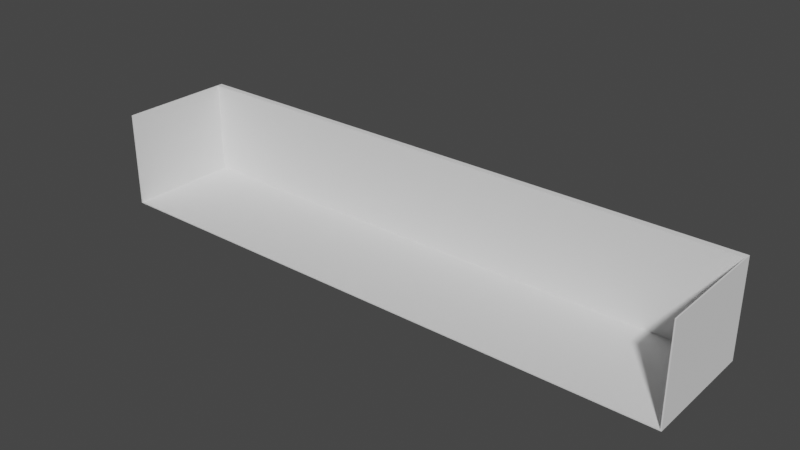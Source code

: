 # Source: StonkExchange.blend  (saved by Blender 2.80.75; exported with 4.5.12 LTS)
import bpy
from mathutils import Matrix  # noqa: F401  (used for matrix-valued properties, if any)

bpy.ops.wm.read_factory_settings(use_empty=True)
scene = bpy.context.scene
scene.name = 'Scene'

# ---- collections
col_collection = bpy.data.collections.new('Collection'); scene.collection.children.link(col_collection)

# ---- world
world_world = bpy.data.worlds.new('World'); scene.world = world_world
world_world.use_nodes = True; world_world.node_tree.nodes.clear()
_N = world_world.node_tree.nodes; _L = world_world.node_tree.links
n0 = _N.new('ShaderNodeOutputWorld'); n0.name = 'World Output'; n0.location = (300, 300)
n1 = _N.new('ShaderNodeBackground'); n1.name = 'Background'; n1.location = (10, 300)
n1.inputs[0].default_value = (0.05088, 0.05088, 0.05088, 1.0)
_L.new(n1.outputs[0], n0.inputs[0])
n0.is_active_output = True
world_world.color = (0.05088, 0.05088, 0.05088)
world_world.use_sun_shadow = False
world_world.sun_shadow_jitter_overblur = 0.0

# ---- meshes
me_plane = bpy.data.meshes.new('Plane')
me_plane.from_pydata([(20.0, 0.0, 0.0), (0.2, 0.0, 0.0), (20.0, 19.0, 0.0), (0.2, 19.0, 0.0), (20.0, 20.0, 0.0), (0.2, 20.0, 0.0), (20.0, 19.0, -0.2), (20.0, 0.0, -0.2), (0.2, 0.0, -0.2), (0.2, 19.0, -0.2), (0.2, 20.0, -0.2), (20.0, 20.0, -0.2), (0.2, 19.0, 16.0), (20.0, 19.0, 16.0), (0.2, 20.0, 16.0), (20.0, 20.0, 16.0), (40.0, 19.0, 0.0), (40.0, 0.0, 0.0), (40.0, 20.0, 0.0), (40.0, 19.0, -0.2), (40.0, 0.0, -0.2), (40.0, 20.0, -0.2), (40.0, 20.0, 16.0), (40.0, 19.0, 16.0), (60.0, 19.0, 0.0), (60.0, 0.0, 0.0), (60.0, 20.0, 0.0), (60.0, 19.0, -0.2), (60.0, 0.0, -0.2), (60.0, 20.0, -0.2), (60.0, 20.0, 16.0), (60.0, 19.0, 16.0), (80.0, 19.0, 0.0), (80.0, 0.0, 0.0), (80.0, 20.0, 0.0), (80.0, 19.0, -0.2), (80.0, 0.0, -0.2), (80.0, 20.0, -0.2), (80.0, 20.0, 16.0), (80.0, 19.0, 16.0), (99.8, 19.0, 0.0), (99.8, 0.0, 0.0), (99.8, 20.0, 0.0), (99.8, 19.0, -0.2), (99.8, 0.0, -0.2), (99.8, 20.0, -0.2), (99.8, 20.0, 16.0), (99.8, 19.0, 16.0), (0.0, 0.0, 0.0), (0.0, 19.0, 0.0), (0.0, 20.0, 0.0), (0.0, 0.0, -0.2), (0.0, 19.0, -0.2), (0.0, 20.0, -0.2), (0.0, 19.0, 16.0), (0.0, 20.0, 16.0), (0.2, 0.0, 16.0), (0.0, 0.0, 16.0), (100.0, 19.0, 0.0), (100.0, 0.0, 0.0), (100.0, 20.0, 0.0), (100.0, 19.0, -0.2), (100.0, 0.0, -0.2), (100.0, 20.0, -0.2), (100.0, 20.0, 16.0), (100.0, 19.0, 16.0), (99.8, 0.0, 16.0), (100.0, 0.0, 16.0)], [], [(0, 2, 3, 1), (5, 10, 53, 50), (7, 8, 9, 6), (6, 9, 10, 11), (14, 5, 50, 55), (0, 1, 8, 7), (15, 13, 23, 22), (5, 4, 11, 10), (8, 1, 48, 51), (4, 15, 22, 18), (13, 15, 14, 12), (3, 2, 13, 12), (7, 6, 19, 20), (4, 5, 14, 15), (17, 20, 28, 25), (21, 18, 26, 29), (23, 16, 24, 31), (11, 4, 18, 21), (0, 7, 20, 17), (13, 2, 16, 23), (6, 11, 21, 19), (2, 0, 17, 16), (31, 24, 32, 39), (27, 29, 37, 35), (30, 31, 39, 38), (20, 19, 27, 28), (16, 17, 25, 24), (18, 22, 30, 26), (22, 23, 31, 30), (19, 21, 29, 27), (34, 38, 46, 42), (32, 33, 41, 40), (36, 35, 43, 44), (29, 26, 34, 37), (25, 28, 36, 33), (28, 27, 35, 36), (24, 25, 33, 32), (26, 30, 38, 34), (41, 44, 62, 59), (45, 42, 60, 63), (47, 40, 58, 65), (38, 39, 47, 46), (35, 37, 45, 43), (39, 32, 40, 47), (37, 34, 42, 45), (33, 36, 44, 41), (50, 49, 54, 55), (49, 50, 53, 52), (48, 49, 52, 51), (10, 9, 52, 53), (3, 12, 54, 49), (12, 14, 55, 54), (9, 8, 51, 52), (56, 12, 54, 57), (48, 1, 56, 57), (49, 48, 57, 54), (1, 3, 12, 56), (60, 58, 61, 63), (58, 59, 62, 61), (58, 60, 64, 65), (44, 43, 61, 62), (41, 59, 67, 66), (42, 46, 64, 60), (46, 47, 65, 64), (43, 45, 63, 61), (47, 66, 67, 65), (59, 58, 65, 67), (40, 41, 66, 47)])
_uv = me_plane.uv_layers.new(name='UVMap')
_uv.uv.foreach_set('vector', [0.0, 0.0, 0.0, 1.0, 1.0, 1.0, 1.0, 0.0, 1.0, 1.0, 1.0, 1.0, 1.0, 1.0, 1.0, 1.0, 0.0, 0.0, 1.0, 0.0, 1.0, 1.0, 0.0, 1.0, 0.0, 1.0, 1.0, 1.0, 1.0, 1.0, 0.0, 1.0, 1.0, 1.0, 1.0, 1.0, 1.0, 1.0, 1.0, 1.0, 0.0, 0.0, 1.0, 0.0, 1.0, 0.0, 0.0, 0.0, 0.0, 1.0, 0.0, 1.0, 0.0, 1.0, 0.0, 1.0, 1.0, 1.0, 0.0, 1.0, 0.0, 1.0, 1.0, 1.0, 1.0, 0.0, 1.0, 0.0, 1.0, 0.0, 1.0, 0.0, 0.0, 1.0, 0.0, 1.0, 0.0, 1.0, 0.0, 1.0, 0.0, 1.0, 0.0, 1.0, 1.0, 1.0, 1.0, 1.0, 1.0, 1.0, 0.0, 1.0, 0.0, 1.0, 1.0, 1.0, 0.0, 0.0, 0.0, 1.0, 0.0, 1.0, 0.0, 0.0, 0.0, 1.0, 1.0, 1.0, 1.0, 1.0, 0.0, 1.0, 0.0, 0.0, 0.0, 0.0, 0.0, 0.0, 0.0, 0.0, 0.0, 1.0, 0.0, 1.0, 0.0, 1.0, 0.0, 1.0, 0.0, 1.0, 0.0, 1.0, 0.0, 1.0, 0.0, 1.0, 0.0, 1.0, 0.0, 1.0, 0.0, 1.0, 0.0, 1.0, 0.0, 0.0, 0.0, 0.0, 0.0, 0.0, 0.0, 0.0, 0.0, 1.0, 0.0, 1.0, 0.0, 1.0, 0.0, 1.0, 0.0, 1.0, 0.0, 1.0, 0.0, 1.0, 0.0, 1.0, 0.0, 1.0, 0.0, 0.0, 0.0, 0.0, 0.0, 1.0, 0.0, 1.0, 0.0, 1.0, 0.0, 1.0, 0.0, 1.0, 0.0, 1.0, 0.0, 1.0, 0.0, 1.0, 0.0, 1.0, 0.0, 1.0, 0.0, 1.0, 0.0, 1.0, 0.0, 1.0, 0.0, 0.0, 0.0, 1.0, 0.0, 1.0, 0.0, 0.0, 0.0, 1.0, 0.0, 0.0, 0.0, 0.0, 0.0, 1.0, 0.0, 1.0, 0.0, 1.0, 0.0, 1.0, 0.0, 1.0, 0.0, 1.0, 0.0, 1.0, 0.0, 1.0, 0.0, 1.0, 0.0, 1.0, 0.0, 1.0, 0.0, 1.0, 0.0, 1.0, 0.0, 1.0, 0.0, 1.0, 0.0, 1.0, 0.0, 1.0, 0.0, 1.0, 0.0, 0.0, 0.0, 0.0, 0.0, 1.0, 0.0, 0.0, 0.0, 1.0, 0.0, 1.0, 0.0, 0.0, 0.0, 1.0, 0.0, 1.0, 0.0, 1.0, 0.0, 1.0, 0.0, 0.0, 0.0, 0.0, 0.0, 0.0, 0.0, 0.0, 0.0, 0.0, 0.0, 1.0, 0.0, 1.0, 0.0, 0.0, 0.0, 1.0, 0.0, 0.0, 0.0, 0.0, 0.0, 1.0, 0.0, 1.0, 0.0, 1.0, 0.0, 1.0, 0.0, 1.0, 0.0, 0.0, 0.0, 0.0, 0.0, 0.0, 0.0, 0.0, 0.0, 1.0, 0.0, 1.0, 0.0, 1.0, 0.0, 1.0, 0.0, 1.0, 0.0, 1.0, 0.0, 1.0, 0.0, 1.0, 0.0, 1.0, 0.0, 1.0, 0.0, 1.0, 0.0, 1.0, 0.0, 1.0, 0.0, 1.0, 0.0, 1.0, 0.0, 1.0, 0.0, 1.0, 0.0, 1.0, 0.0, 1.0, 0.0, 1.0, 0.0, 1.0, 0.0, 1.0, 0.0, 1.0, 0.0, 1.0, 0.0, 0.0, 0.0, 0.0, 0.0, 0.0, 0.0, 0.0, 1.0, 1.0, 1.0, 1.0, 1.0, 1.0, 1.0, 1.0, 1.0, 1.0, 1.0, 1.0, 1.0, 1.0, 1.0, 1.0, 1.0, 0.0, 1.0, 1.0, 1.0, 1.0, 1.0, 0.0, 1.0, 1.0, 1.0, 1.0, 1.0, 1.0, 1.0, 1.0, 1.0, 1.0, 1.0, 1.0, 1.0, 1.0, 1.0, 1.0, 1.0, 1.0, 1.0, 1.0, 1.0, 1.0, 1.0, 1.0, 1.0, 1.0, 1.0, 0.0, 1.0, 0.0, 1.0, 1.0, 1.0, 0.0, 1.0, 1.0, 1.0, 1.0, 1.0, 0.0, 1.0, 0.0, 1.0, 0.0, 1.0, 0.0, 1.0, 0.0, 1.0, 1.0, 1.0, 0.0, 1.0, 0.0, 1.0, 1.0, 1.0, 0.0, 1.0, 1.0, 1.0, 1.0, 1.0, 0.0, 0.0, 1.0, 0.0, 1.0, 0.0, 1.0, 0.0, 1.0, 0.0, 1.0, 0.0, 0.0, 0.0, 0.0, 0.0, 1.0, 0.0, 1.0, 0.0, 1.0, 0.0, 1.0, 0.0, 1.0, 0.0, 0.0, 0.0, 1.0, 0.0, 1.0, 0.0, 0.0, 0.0, 0.0, 0.0, 0.0, 0.0, 0.0, 0.0, 0.0, 0.0, 1.0, 0.0, 1.0, 0.0, 1.0, 0.0, 1.0, 0.0, 1.0, 0.0, 1.0, 0.0, 1.0, 0.0, 1.0, 0.0, 1.0, 0.0, 1.0, 0.0, 1.0, 0.0, 1.0, 0.0, 1.0, 0.0, 0.0, 0.0, 0.0, 0.0, 1.0, 0.0, 0.0, 0.0, 1.0, 0.0, 1.0, 0.0, 0.0, 0.0, 1.0, 0.0, 0.0, 0.0, 0.0, 0.0, 1.0])
me_plane.use_remesh_preserve_volume = False
me_plane.use_remesh_preserve_attributes = False
me_plane.use_mirror_vertex_groups = False
me_plane.update()

# ---- objects
ob_stonkexchange = bpy.data.objects.new('StonkExchange', me_plane)

# ---- transforms, parenting, visibility, modifiers, constraints
ob_stonkexchange.location = (0.0, 0.0, 0.0)
ob_stonkexchange.lineart.crease_threshold = 0.0

# ---- collection membership
col_collection.objects.link(ob_stonkexchange)

# ---- scene / render settings (as saved in the file)
scene.frame_start = 1; scene.frame_end = 250; scene.frame_set(1)
scene.render.engine = 'BLENDER_EEVEE_NEXT'
scene.cycles.use_denoising = False
scene.cycles.samples = 128
scene.cycles.sampling_pattern = 'TABULATED_SOBOL'
scene.cycles.use_adaptive_sampling = False
scene.cycles.use_light_tree = False
scene.view_settings.view_transform = 'Filmic'
bpy.context.view_layer.update()

# ---- added for rendering (the .blend has no active camera and no usable light): camera, sun
cam_auto = bpy.data.cameras.new('AutoCamera')
cam_auto.lens = 50.0
cam_auto.sensor_width = 36.0
cam_auto.clip_end = 1676.68
ob_auto_camera = bpy.data.objects.new('AutoCamera', cam_auto)
scene.collection.objects.link(ob_auto_camera)
ob_auto_camera.location = (145.538, -104.645, 84.3303)
ob_auto_camera.rotation_euler = (1.09748, -7.21219e-08, 0.694738)
scene.camera = ob_auto_camera
light_auto_sun = bpy.data.lights.new('AutoSun', 'SUN')
light_auto_sun.energy = 3.0
light_auto_sun.angle = 0.0523599
ob_auto_sun = bpy.data.objects.new('AutoSun', light_auto_sun)
scene.collection.objects.link(ob_auto_sun)
ob_auto_sun.rotation_euler = (0.872665, 0.174533, 0.523599)
bpy.context.view_layer.update()
